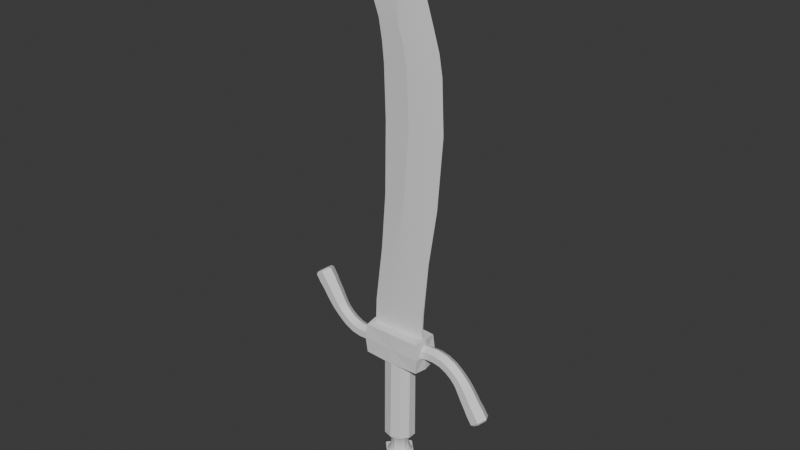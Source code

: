 # Source: falchion.blend  (saved by Blender 4.5.90; exported with 4.5.12 LTS)
import bpy
from mathutils import Matrix  # noqa: F401  (used for matrix-valued properties, if any)

bpy.ops.wm.read_factory_settings(use_empty=True)
scene = bpy.context.scene
scene.name = 'Scene'

# ---- collections
col_collection = bpy.data.collections.new('Collection'); scene.collection.children.link(col_collection)

# ---- materials (node trees are filled in below, after node groups)
mat_pommel = bpy.data.materials.new('pommel')
mat_handle = bpy.data.materials.new('handle')
mat_hilt = bpy.data.materials.new('hilt')
mat_blade = bpy.data.materials.new('blade')

# ---- node groups
ng_smooth_by_angle = bpy.data.node_groups.new('Smooth by Angle', 'GeometryNodeTree')
_s = ng_smooth_by_angle.interface.new_socket(name='Mesh', in_out='OUTPUT', socket_type='NodeSocketGeometry')
_s = ng_smooth_by_angle.interface.new_socket(name='Mesh', in_out='INPUT', socket_type='NodeSocketGeometry')
_s = ng_smooth_by_angle.interface.new_socket(name='Angle', in_out='INPUT', socket_type='NodeSocketFloat')
_s.subtype = 'ANGLE'
_s.default_value = 0.5236
_s.min_value = 0.0
_s.max_value = 3.142
_s.description = 'Maximum face angle for smooth edges'
_s = ng_smooth_by_angle.interface.new_socket(name='Ignore Sharpness', in_out='INPUT', socket_type='NodeSocketBool')
_s.force_non_field = True
ng_smooth_by_angle.description = 'Set the sharpness of mesh edges based on the angle between the neighboring faces'
ng_smooth_by_angle.is_modifier = True
_N = ng_smooth_by_angle.nodes; _L = ng_smooth_by_angle.links
n0 = _N.new('GeometryNodeSetShadeSmooth'); n0.name = 'Set Shade Smooth'; n0.location = (120, -80)
n0.domain = 'EDGE'
n1 = _N.new('GeometryNodeSetShadeSmooth'); n1.name = 'Set Shade Smooth.001'; n1.location = (300, -80)
n2 = _N.new('NodeGroupOutput'); n2.name = 'Group Output'; n2.location = (480, -80)
n3 = _N.new('GeometryNodeInputMeshEdgeAngle'); n3.name = 'Edge Angle'; n3.location = (-440, -240)
n4 = _N.new('NodeGroupInput'); n4.name = 'Group Input'; n4.location = (-80, -80)
n5 = _N.new('GeometryNodeInputEdgeSmooth'); n5.name = 'Is Edge Smooth'; n5.location = (-260, -120)
n6 = _N.new('GeometryNodeInputShadeSmooth'); n6.name = 'Is Shade Smooth'; n6.location = (-440, -397)
n7 = _N.new('FunctionNodeCompare'); n7.name = 'Compare'; n7.location = (-260, -260)
n7.operation = 'LESS_EQUAL'
n7.inputs[6].default_value = (0.0, 0.0, 0.0, 0.0)
n7.inputs[7].default_value = (0.0, 0.0, 0.0, 0.0)
n8 = _N.new('FunctionNodeBooleanMath'); n8.name = 'Boolean Math.001'; n8.location = (-80, -260)
n9 = _N.new('NodeGroupInput'); n9.name = 'Group Input.001'; n9.location = (-440, -329)
n10 = _N.new('NodeGroupInput'); n10.name = 'Group Input.002'; n10.location = (-259, -189)
n11 = _N.new('FunctionNodeBooleanMath'); n11.name = 'Boolean Math'; n11.location = (-80, -149)
n11.operation = 'OR'
n12 = _N.new('FunctionNodeBooleanMath'); n12.name = 'Boolean Math.002'; n12.location = (-260, -380)
n12.operation = 'OR'
n13 = _N.new('NodeGroupInput'); n13.name = 'Group Input.003'; n13.location = (-440, -460)
_L.new(n3.outputs[0], n7.inputs[0])
_L.new(n1.outputs[0], n2.inputs[0])
_L.new(n9.outputs[1], n7.inputs[1])
_L.new(n7.outputs[0], n8.inputs[0])
_L.new(n4.outputs[0], n0.inputs[0])
_L.new(n0.outputs[0], n1.inputs[0])
_L.new(n8.outputs[0], n0.inputs[2])
_L.new(n10.outputs[2], n11.inputs[1])
_L.new(n5.outputs[0], n11.inputs[0])
_L.new(n11.outputs[0], n0.inputs[1])
_L.new(n13.outputs[2], n12.inputs[1])
_L.new(n6.outputs[0], n12.inputs[0])
_L.new(n12.outputs[0], n8.inputs[1])
n2.is_active_output = True

# ---- material node trees
mat_pommel.use_nodes = True; mat_pommel.node_tree.nodes.clear()
_N = mat_pommel.node_tree.nodes; _L = mat_pommel.node_tree.links
n0 = _N.new('ShaderNodeBsdfPrincipled'); n0.name = 'Principled BSDF'; n0.location = (-200, 100)
n1 = _N.new('ShaderNodeOutputMaterial'); n1.name = 'Material Output'; n1.location = (200, 100)
_L.new(n0.outputs[0], n1.inputs[0])
n1.is_active_output = True
mat_handle.use_nodes = True; mat_handle.node_tree.nodes.clear()
_N = mat_handle.node_tree.nodes; _L = mat_handle.node_tree.links
n0 = _N.new('ShaderNodeBsdfPrincipled'); n0.name = 'Principled BSDF'; n0.location = (-200, 100)
n1 = _N.new('ShaderNodeOutputMaterial'); n1.name = 'Material Output'; n1.location = (200, 100)
_L.new(n0.outputs[0], n1.inputs[0])
n1.is_active_output = True
mat_hilt.use_nodes = True; mat_hilt.node_tree.nodes.clear()
_N = mat_hilt.node_tree.nodes; _L = mat_hilt.node_tree.links
n0 = _N.new('ShaderNodeBsdfPrincipled'); n0.name = 'Principled BSDF'; n0.location = (-200, 100)
n1 = _N.new('ShaderNodeOutputMaterial'); n1.name = 'Material Output'; n1.location = (200, 100)
_L.new(n0.outputs[0], n1.inputs[0])
n1.is_active_output = True
mat_blade.use_nodes = True; mat_blade.node_tree.nodes.clear()
_N = mat_blade.node_tree.nodes; _L = mat_blade.node_tree.links
n0 = _N.new('ShaderNodeBsdfPrincipled'); n0.name = 'Principled BSDF'; n0.location = (-200, 100)
n1 = _N.new('ShaderNodeOutputMaterial'); n1.name = 'Material Output'; n1.location = (200, 100)
_L.new(n0.outputs[0], n1.inputs[0])
n1.is_active_output = True

# ---- world
world_world = bpy.data.worlds.new('World'); scene.world = world_world
world_world.use_nodes = True; world_world.node_tree.nodes.clear()
_N = world_world.node_tree.nodes; _L = world_world.node_tree.links
n0 = _N.new('ShaderNodeOutputWorld'); n0.name = 'World Output'; n0.location = (200, 100)
n1 = _N.new('ShaderNodeBackground'); n1.name = 'Background'; n1.location = (-200, 100)
n1.inputs[0].default_value = (0.05088, 0.05088, 0.05088, 1.0)
_L.new(n1.outputs[0], n0.inputs[0])
n0.is_active_output = True
world_world.color = (0.05088, 0.05088, 0.05088)
world_world.sun_shadow_jitter_overblur = 0.0

# ---- meshes
me_cube_001 = bpy.data.meshes.new('Cube.001')
me_cube_001.from_pydata([(-0.0333, -0.03641, -0.04802), (-0.03641, -0.0333, -0.04802), (-0.03641, 0.0333, -0.04802), (-0.0333, 0.03641, -0.04802), (0.03641, -0.0333, -0.04802), (0.0333, -0.03641, -0.04802), (0.0333, 0.03641, -0.04802), (0.03641, 0.0333, -0.04802), (-0.02537, -0.02363, 0.04802), (-0.02799, -0.02488, 0.04496), (-0.02363, -0.02537, 0.04802), (-0.02488, -0.02799, 0.04496), (-0.02363, 0.02537, 0.04802), (-0.02488, 0.02799, 0.04496), (-0.02537, 0.02363, 0.04802), (-0.02799, 0.02488, 0.04496), (0.02363, -0.02537, 0.04802), (0.02488, -0.02799, 0.04496), (0.02537, -0.02363, 0.04802), (0.02799, -0.02488, 0.04496), (0.02537, 0.02363, 0.04802), (0.02799, 0.02488, 0.04496), (0.02363, 0.02537, 0.04802), (0.02488, 0.02799, 0.04496), (-0.03641, -0.0333, -0.05411), (-0.0333, -0.03641, -0.05411), (-0.0333, 0.03641, -0.05411), (-0.03641, 0.0333, -0.05411), (0.03641, 0.0333, -0.05411), (0.0333, 0.03641, -0.05411), (0.0333, -0.03641, -0.05411), (0.03641, -0.0333, -0.05411)], [], [(1, 2, 27, 24), (10, 8, 9, 11), (14, 12, 13, 15), (22, 20, 21, 23), (18, 16, 17, 19), (8, 14, 15, 9), (16, 10, 11, 17), (19, 21, 20, 18), (23, 13, 12, 22), (20, 22, 12, 14, 8, 10, 16, 18), (0, 11, 9, 1), (1, 9, 15, 2), (5, 17, 11, 0), (13, 3, 2, 15), (3, 13, 23, 6), (17, 5, 4, 19), (7, 21, 19, 4), (21, 7, 6, 23), (27, 26, 29, 28, 31, 30, 25, 24), (6, 7, 28, 29), (0, 1, 24, 25), (5, 0, 25, 30), (3, 6, 29, 26), (4, 5, 30, 31), (2, 3, 26, 27), (7, 4, 31, 28)])
me_cube_001.polygons.foreach_set('use_smooth', [True] * 26)
_uv = me_cube_001.uv_layers.new(name='UVMap')
_uv.uv.foreach_set('vector', [0.2662, 0.5597, 0.4075, 0.5318, 0.4082, 0.5456, 0.2706, 0.5717, 0.2495, 0.3477, 0.2538, 0.3502, 0.2528, 0.3583, 0.2425, 0.3553, 0.3401, 0.3292, 0.3434, 0.3255, 0.3531, 0.3294, 0.3449, 0.3362, 0.3251, 0.2317, 0.3209, 0.2292, 0.3219, 0.2211, 0.3322, 0.2243, 0.2342, 0.2501, 0.2309, 0.2539, 0.2212, 0.2501, 0.2294, 0.2432, 0.2538, 0.3502, 0.3401, 0.3292, 0.3449, 0.3362, 0.2528, 0.3583, 0.2309, 0.2539, 0.2495, 0.3477, 0.2425, 0.3553, 0.2212, 0.2501, 0.2294, 0.2432, 0.3219, 0.2211, 0.3209, 0.2292, 0.2342, 0.2501, 0.3322, 0.2243, 0.3531, 0.3294, 0.3434, 0.3255, 0.3251, 0.2317, 0.3209, 0.2292, 0.3251, 0.2317, 0.3434, 0.3255, 0.3401, 0.3292, 0.2538, 0.3502, 0.2495, 0.3477, 0.2309, 0.2539, 0.2342, 0.2501, 0.2566, 0.5623, 0.2425, 0.3553, 0.2528, 0.3583, 0.2662, 0.5597, 0.2662, 0.5597, 0.2528, 0.3583, 0.3449, 0.3362, 0.4075, 0.5318, 0.1489, 0.05086, 0.2212, 0.2501, 0.1159, 0.2993, 0.005627, 0.1101, 0.3531, 0.3294, 0.4192, 0.5311, 0.4075, 0.5318, 0.3449, 0.3362, 0.4781, 0.01442, 0.4482, 0.2307, 0.3322, 0.2243, 0.3249, 0.01453, 0.2212, 0.2501, 0.1489, 0.05086, 0.1588, 0.04762, 0.2294, 0.2432, 0.315, 0.01524, 0.3219, 0.2211, 0.2294, 0.2432, 0.1588, 0.04762, 0.3219, 0.2211, 0.315, 0.01524, 0.3249, 0.01453, 0.3322, 0.2243, 0.4082, 0.5456, 0.4183, 0.5484, 0.4723, 0.7295, 0.4664, 0.7405, 0.2588, 0.7605, 0.2502, 0.7507, 0.262, 0.5767, 0.2706, 0.5717, 0.3249, 0.01453, 0.315, 0.01524, 0.3133, 0.0009813, 0.3239, 0.0001596, 0.2566, 0.5623, 0.2662, 0.5597, 0.2706, 0.5717, 0.262, 0.5767, 0.1489, 0.05086, 0.005627, 0.1101, 0.0001596, 0.09695, 0.1442, 0.0371, 0.4781, 0.01442, 0.3249, 0.01453, 0.3239, 0.0001596, 0.4781, 0.0001596, 0.1588, 0.04762, 0.1489, 0.05086, 0.1442, 0.0371, 0.1546, 0.0336, 0.4075, 0.5318, 0.4192, 0.5311, 0.4183, 0.5484, 0.4082, 0.5456, 0.315, 0.01524, 0.1588, 0.04762, 0.1546, 0.0336, 0.3133, 0.0009813])
me_cube_001.materials.append(mat_pommel)
me_cube_001.update()
me_cylinder = bpy.data.meshes.new('Cylinder')
me_cylinder.from_pydata([(0.0, 0.02441, 0.008007), (0.01435, 0.01975, 0.008007), (0.02321, 0.007543, 0.008007), (0.02321, -0.007543, 0.008007), (0.01435, -0.01975, 0.008007), (0.0, -0.02441, 0.008007), (-0.01435, -0.01975, 0.008007), (-0.02321, -0.007543, 0.008007), (-0.02321, 0.007543, 0.008007), (-0.01435, 0.01975, 0.008007), (1.944e-10, 0.0357, -0.03438), (0.02098, 0.02888, -0.03438), (0.03395, 0.01103, -0.03438), (0.03395, -0.01103, -0.03438), (0.02098, -0.02888, -0.03438), (1.944e-10, -0.0357, -0.03438), (-0.02098, -0.02888, -0.03438), (-0.03395, -0.01103, -0.03438), (-0.03395, 0.01103, -0.03438), (-0.02098, 0.02888, -0.03438), (8.08e-11, 0.0291, -0.02522), (0.0, 0.02441, -0.01135), (0.01435, 0.01975, -0.01135), (0.01711, 0.02354, -0.02522), (0.02321, 0.007543, -0.01135), (0.02768, 0.008993, -0.02522), (0.02321, -0.007543, -0.01135), (0.02768, -0.008993, -0.02522), (0.01435, -0.01975, -0.01135), (0.01711, -0.02354, -0.02522), (0.0, -0.02441, -0.01135), (8.08e-11, -0.0291, -0.02522), (-0.01435, -0.01975, -0.01135), (-0.01711, -0.02354, -0.02522), (-0.02321, -0.007543, -0.01135), (-0.02768, -0.008993, -0.02522), (-0.02321, 0.007543, -0.01135), (-0.02768, 0.008993, -0.02522), (-0.01435, 0.01975, -0.01135), (-0.01711, 0.02354, -0.02522), (1.376e-10, 0.0357, -0.05375), (0.02098, 0.02888, -0.05375), (0.03395, 0.01103, -0.05375), (0.03395, -0.01103, -0.05375), (0.02098, -0.02888, -0.05375), (1.376e-10, -0.0357, -0.05375), (-0.02098, -0.02888, -0.05375), (-0.03395, -0.01103, -0.05375), (-0.03395, 0.01103, -0.05375), (-0.02098, 0.02888, -0.05375), (0.0164, 0.02258, 0.01493), (-3.021e-11, 0.02791, 0.01493), (0.02654, 0.008624, 0.01493), (0.02654, -0.008624, 0.01493), (0.0164, -0.02258, 0.01493), (-3.021e-11, -0.02791, 0.01493), (-0.0164, -0.02258, 0.01493), (-0.02654, -0.008624, 0.01493), (-0.02654, 0.008624, 0.01493), (-0.0164, 0.02258, 0.01493), (0.01846, 0.0254, 0.02366), (-1.161e-10, 0.0314, 0.02366), (0.02986, 0.009703, 0.02366), (0.02986, -0.009703, 0.02366), (0.01846, -0.0254, 0.02366), (-1.161e-10, -0.0314, 0.02366), (-0.01846, -0.0254, 0.02366), (-0.02986, -0.009703, 0.02366), (-0.02986, 0.009703, 0.02366), (-0.01846, 0.0254, 0.02366), (0.01846, 0.0254, 0.03217), (4.372e-11, 0.0314, 0.03217), (0.02986, 0.009703, 0.03217), (0.02986, -0.009703, 0.03217), (0.01846, -0.0254, 0.03217), (4.372e-11, -0.0314, 0.03217), (-0.01846, -0.0254, 0.03217), (-0.02986, -0.009703, 0.03217), (-0.02986, 0.009703, 0.03217), (-0.01846, 0.0254, 0.03217)], [], [(3, 2, 52, 53), (14, 15, 45, 44), (21, 22, 23, 20), (22, 24, 25, 23), (24, 26, 27, 25), (26, 28, 29, 27), (28, 30, 31, 29), (30, 32, 33, 31), (32, 34, 35, 33), (34, 36, 37, 35), (36, 38, 39, 37), (38, 21, 20, 39), (20, 23, 11, 10), (21, 0, 1, 22), (38, 9, 0, 21), (39, 20, 10, 19), (22, 1, 2, 24), (23, 25, 12, 11), (24, 2, 3, 26), (25, 27, 13, 12), (26, 3, 4, 28), (27, 29, 14, 13), (28, 4, 5, 30), (29, 31, 15, 14), (30, 5, 6, 32), (31, 33, 16, 15), (32, 6, 7, 34), (33, 35, 17, 16), (34, 7, 8, 36), (35, 37, 18, 17), (36, 8, 9, 38), (37, 39, 19, 18), (40, 41, 42, 43, 44, 45, 46, 47, 48, 49), (11, 12, 42, 41), (18, 19, 49, 48), (15, 16, 46, 45), (12, 13, 43, 42), (19, 10, 40, 49), (16, 17, 47, 46), (13, 14, 44, 43), (10, 11, 41, 40), (17, 18, 48, 47), (55, 54, 64, 65), (0, 9, 59, 51), (7, 6, 56, 57), (4, 3, 53, 54), (1, 0, 51, 50), (8, 7, 57, 58), (5, 4, 54, 55), (2, 1, 50, 52), (9, 8, 58, 59), (6, 5, 55, 56), (67, 66, 76, 77), (52, 50, 60, 62), (59, 58, 68, 69), (56, 55, 65, 66), (53, 52, 62, 63), (51, 59, 69, 61), (57, 56, 66, 67), (54, 53, 63, 64), (50, 51, 61, 60), (58, 57, 67, 68), (70, 71, 79, 78, 77, 76, 75, 74, 73, 72), (64, 63, 73, 74), (60, 61, 71, 70), (68, 67, 77, 78), (65, 64, 74, 75), (62, 60, 70, 72), (69, 68, 78, 79), (66, 65, 75, 76), (63, 62, 72, 73), (61, 69, 79, 71)])
me_cylinder.polygons.foreach_set('use_smooth', [True] * 72)
_k = set([(10, 11), (10, 19), (11, 12), (12, 13), (13, 14), (14, 15), (15, 16), (16, 17), (17, 18), (18, 19)])
me_cylinder.attributes.new('sharp_edge', 'BOOLEAN', 'EDGE').data.foreach_set('value', [ (min(e.vertices), max(e.vertices)) in _k for e in me_cylinder.edges])
_uv = me_cylinder.uv_layers.new(name='UVMap')
_uv.uv.foreach_set('vector', [0.575, 0.3727, 0.5751, 0.4393, 0.5424, 0.4387, 0.5428, 0.3719, 0.7661, 0.3042, 0.7636, 0.2319, 0.8289, 0.2269, 0.8311, 0.3025, 0.6535, 0.5714, 0.6579, 0.5068, 0.7176, 0.513, 0.7106, 0.5797, 0.6579, 0.5068, 0.6612, 0.44, 0.7224, 0.4444, 0.7176, 0.513, 0.6612, 0.44, 0.6628, 0.3718, 0.7249, 0.3745, 0.7224, 0.4444, 0.6628, 0.3718, 0.6628, 0.3032, 0.7251, 0.304, 0.7249, 0.3745, 0.6628, 0.3032, 0.661, 0.235, 0.7228, 0.2336, 0.7251, 0.304, 0.661, 0.235, 0.6571, 0.1685, 0.7172, 0.1642, 0.7228, 0.2336, 0.6571, 0.1685, 0.6511, 0.106, 0.7072, 0.09707, 0.7172, 0.1642, 0.6511, 0.106, 0.6423, 0.05159, 0.6892, 0.03416, 0.7072, 0.09707, 0.6395, 0.687, 0.6475, 0.6322, 0.7003, 0.6432, 0.6839, 0.701, 0.6475, 0.6322, 0.6535, 0.5714, 0.7106, 0.5797, 0.7003, 0.6432, 0.7106, 0.5797, 0.7176, 0.513, 0.7568, 0.5176, 0.7482, 0.5859, 0.6535, 0.5714, 0.5714, 0.5694, 0.5719, 0.5053, 0.6579, 0.5068, 0.6475, 0.6322, 0.5717, 0.6304, 0.5714, 0.5694, 0.6535, 0.5714, 0.7003, 0.6432, 0.7106, 0.5797, 0.7482, 0.5859, 0.7353, 0.652, 0.6579, 0.5068, 0.5719, 0.5053, 0.5751, 0.4393, 0.6612, 0.44, 0.7176, 0.513, 0.7224, 0.4444, 0.7625, 0.4475, 0.7568, 0.5176, 0.6612, 0.44, 0.5751, 0.4393, 0.575, 0.3727, 0.6628, 0.3718, 0.7224, 0.4444, 0.7249, 0.3745, 0.7656, 0.3762, 0.7625, 0.4475, 0.6628, 0.3718, 0.575, 0.3727, 0.5752, 0.3057, 0.6628, 0.3032, 0.7249, 0.3745, 0.7251, 0.304, 0.7661, 0.3042, 0.7656, 0.3762, 0.6628, 0.3032, 0.5752, 0.3057, 0.5743, 0.2389, 0.661, 0.235, 0.7251, 0.304, 0.7228, 0.2336, 0.7636, 0.2319, 0.7661, 0.3042, 0.661, 0.235, 0.5743, 0.2389, 0.5726, 0.1737, 0.6571, 0.1685, 0.7228, 0.2336, 0.7172, 0.1642, 0.7575, 0.16, 0.7636, 0.2319, 0.6571, 0.1685, 0.5726, 0.1737, 0.5741, 0.1113, 0.6511, 0.106, 0.7172, 0.1642, 0.7072, 0.09707, 0.7465, 0.0887, 0.7575, 0.16, 0.6511, 0.106, 0.5741, 0.1113, 0.5771, 0.05437, 0.6423, 0.05159, 0.7072, 0.09707, 0.6892, 0.03416, 0.7264, 0.01586, 0.7465, 0.0887, 0.6395, 0.687, 0.5756, 0.6848, 0.5717, 0.6304, 0.6475, 0.6322, 0.6839, 0.701, 0.7003, 0.6432, 0.7353, 0.652, 0.7152, 0.7174, 0.6818, 0.7607, 0.7298, 0.8268, 0.7298, 0.9085, 0.6818, 0.9746, 0.6041, 0.9998, 0.5264, 0.9746, 0.4784, 0.9085, 0.4784, 0.8268, 0.5264, 0.7607, 0.6041, 0.7355, 0.7568, 0.5176, 0.7625, 0.4475, 0.826, 0.4508, 0.8192, 0.5234, 0.7152, 0.7174, 0.7353, 0.652, 0.7956, 0.6652, 0.7769, 0.7352, 0.7636, 0.2319, 0.7575, 0.16, 0.8223, 0.1507, 0.8289, 0.2269, 0.7625, 0.4475, 0.7656, 0.3762, 0.83, 0.3772, 0.826, 0.4508, 0.7353, 0.652, 0.7482, 0.5859, 0.8094, 0.5949, 0.7956, 0.6652, 0.7575, 0.16, 0.7465, 0.0887, 0.8097, 0.07468, 0.8223, 0.1507, 0.7656, 0.3762, 0.7661, 0.3042, 0.8311, 0.3025, 0.83, 0.3772, 0.7482, 0.5859, 0.7568, 0.5176, 0.8192, 0.5234, 0.8094, 0.5949, 0.7465, 0.0887, 0.7264, 0.01586, 0.7918, 0.0001597, 0.8097, 0.07468, 0.5428, 0.2385, 0.5434, 0.305, 0.5079, 0.3051, 0.5082, 0.2384, 0.5714, 0.5694, 0.5717, 0.6304, 0.5428, 0.6314, 0.5412, 0.5688, 0.5741, 0.1113, 0.5726, 0.1737, 0.543, 0.1734, 0.5443, 0.1095, 0.5752, 0.3057, 0.575, 0.3727, 0.5428, 0.3719, 0.5434, 0.305, 0.5719, 0.5053, 0.5714, 0.5694, 0.5412, 0.5688, 0.5419, 0.5046, 0.5771, 0.05437, 0.5741, 0.1113, 0.5443, 0.1095, 0.5512, 0.04856, 0.5743, 0.2389, 0.5752, 0.3057, 0.5434, 0.305, 0.5428, 0.2385, 0.5751, 0.4393, 0.5719, 0.5053, 0.5419, 0.5046, 0.5424, 0.4387, 0.5717, 0.6304, 0.5756, 0.6848, 0.5496, 0.6914, 0.5428, 0.6314, 0.5726, 0.1737, 0.5743, 0.2389, 0.5428, 0.2385, 0.543, 0.1734, 0.5117, 0.1072, 0.509, 0.1726, 0.4796, 0.172, 0.4823, 0.1053, 0.5424, 0.4387, 0.5419, 0.5046, 0.5076, 0.5042, 0.5081, 0.4383, 0.5428, 0.6314, 0.5496, 0.6914, 0.5179, 0.699, 0.51, 0.634, 0.543, 0.1734, 0.5428, 0.2385, 0.5082, 0.2384, 0.509, 0.1726, 0.5428, 0.3719, 0.5424, 0.4387, 0.5081, 0.4383, 0.5088, 0.3718, 0.5412, 0.5688, 0.5428, 0.6314, 0.51, 0.634, 0.5077, 0.5694, 0.5443, 0.1095, 0.543, 0.1734, 0.509, 0.1726, 0.5117, 0.1072, 0.5434, 0.305, 0.5428, 0.3719, 0.5088, 0.3718, 0.5079, 0.3051, 0.5419, 0.5046, 0.5412, 0.5688, 0.5077, 0.5694, 0.5076, 0.5042, 0.5512, 0.04856, 0.5443, 0.1095, 0.5117, 0.1072, 0.5192, 0.04106, 0.9513, 0.8158, 0.9513, 0.8877, 0.9091, 0.9458, 0.8407, 0.968, 0.7724, 0.9458, 0.7302, 0.8877, 0.7302, 0.8158, 0.7724, 0.7577, 0.8407, 0.7355, 0.9091, 0.7577, 0.5079, 0.3051, 0.5088, 0.3718, 0.4792, 0.372, 0.4784, 0.3055, 0.5076, 0.5042, 0.5077, 0.5694, 0.4787, 0.5703, 0.4784, 0.5044, 0.5192, 0.04106, 0.5117, 0.1072, 0.4823, 0.1053, 0.489, 0.0378, 0.5082, 0.2384, 0.5079, 0.3051, 0.4784, 0.3055, 0.4787, 0.2384, 0.5081, 0.4383, 0.5076, 0.5042, 0.4784, 0.5044, 0.4787, 0.4383, 0.51, 0.634, 0.5179, 0.699, 0.4891, 0.7023, 0.4815, 0.6365, 0.509, 0.1726, 0.5082, 0.2384, 0.4787, 0.2384, 0.4796, 0.172, 0.5088, 0.3718, 0.5081, 0.4383, 0.4787, 0.4383, 0.4792, 0.372, 0.5077, 0.5694, 0.51, 0.634, 0.4815, 0.6365, 0.4787, 0.5703])
me_cylinder.materials.append(mat_pommel)
me_cylinder.update()
me_cylinder_001 = bpy.data.meshes.new('Cylinder.001')
me_cylinder_001.from_pydata([(0.0, 0.03502, 0.2605), (0.02699, 0.02833, 0.2605), (0.04367, 0.01082, 0.2605), (0.04367, -0.01082, 0.2605), (0.02699, -0.02833, 0.2605), (0.0, -0.03502, 0.2605), (-0.02699, -0.02833, 0.2605), (-0.04367, -0.01082, 0.2605), (-0.04367, 0.01082, 0.2605), (-0.02699, 0.02833, 0.2605), (0.0, 0.03675, -0.04058), (0.0, 0.04058, -0.03694), (0.02367, 0.02973, -0.04058), (0.02613, 0.03283, -0.03694), (0.03829, 0.01136, -0.04058), (0.04228, 0.01254, -0.03694), (0.03829, -0.01136, -0.04058), (0.04228, -0.01254, -0.03694), (0.02367, -0.02973, -0.04058), (0.02613, -0.03283, -0.03694), (0.0, -0.03675, -0.04058), (0.0, -0.04058, -0.03694), (-0.02367, -0.02973, -0.04058), (-0.02613, -0.03283, -0.03694), (-0.03829, -0.01136, -0.04058), (-0.04228, -0.01254, -0.03694), (-0.03829, 0.01136, -0.04058), (-0.04228, 0.01254, -0.03694), (-0.02367, 0.02973, -0.04058), (-0.02613, 0.03283, -0.03694)], [], [(1, 0, 9, 8, 7, 6, 5, 4, 3, 2), (11, 13, 12, 10), (13, 15, 14, 12), (15, 17, 16, 14), (17, 19, 18, 16), (19, 21, 20, 18), (21, 23, 22, 20), (23, 25, 24, 22), (25, 27, 26, 24), (27, 29, 28, 26), (29, 11, 10, 28), (10, 12, 14, 16, 18, 20, 22, 24, 26, 28), (11, 0, 1, 13), (29, 9, 0, 11), (13, 1, 2, 15), (15, 2, 3, 17), (17, 3, 4, 19), (19, 4, 5, 21), (21, 5, 6, 23), (23, 6, 7, 25), (25, 7, 8, 27), (27, 8, 9, 29)])
me_cylinder_001.polygons.foreach_set('use_smooth', [True] * 22)
_uv = me_cylinder_001.uv_layers.new(name='UVMap')
_uv.uv.foreach_set('vector', [0.9999, 0.1181, 0.9569, 0.1856, 0.8875, 0.2252, 0.818, 0.2219, 0.775, 0.1768, 0.775, 0.1072, 0.818, 0.03975, 0.8875, 0.0001264, 0.9569, 0.003492, 0.9999, 0.04856, 0.7556, 0.01458, 0.6785, 0.03037, 0.6772, 0.01497, 0.7493, 0.0001265, 0.6785, 0.03037, 0.6057, 0.03757, 0.6052, 0.02029, 0.6772, 0.01497, 0.6057, 0.03757, 0.5353, 0.03978, 0.5346, 0.02355, 0.6052, 0.02029, 0.5353, 0.03978, 0.4642, 0.03893, 0.4634, 0.02345, 0.5346, 0.02355, 0.4642, 0.03893, 0.3907, 0.03777, 0.3908, 0.02332, 0.4634, 0.02345, 0.3907, 0.03777, 0.3167, 0.03835, 0.3176, 0.02259, 0.3908, 0.02332, 0.3167, 0.03835, 0.2435, 0.0392, 0.2442, 0.02184, 0.3176, 0.02259, 0.2435, 0.0392, 0.1733, 0.03721, 0.1737, 0.02112, 0.2442, 0.02184, 0.1733, 0.03721, 0.103, 0.03038, 0.1044, 0.01538, 0.1737, 0.02112, 0.103, 0.03038, 0.02715, 0.0143, 0.03347, 0.0001265, 0.1044, 0.01538, 0.9474, 0.2521, 0.9881, 0.3103, 0.9881, 0.3778, 0.9474, 0.4289, 0.8815, 0.4441, 0.8157, 0.4175, 0.775, 0.3593, 0.775, 0.2917, 0.8157, 0.2406, 0.8815, 0.2255, 0.7556, 0.01458, 0.7748, 0.8726, 0.6891, 0.8746, 0.6785, 0.03037, 0.103, 0.03038, 0.08551, 0.8716, 0.0001264, 0.8688, 0.02715, 0.0143, 0.6785, 0.03037, 0.6891, 0.8746, 0.6142, 0.876, 0.6057, 0.03757, 0.6057, 0.03757, 0.6142, 0.876, 0.5473, 0.8767, 0.5353, 0.03978, 0.5353, 0.03978, 0.5473, 0.8767, 0.4726, 0.8766, 0.4642, 0.03893, 0.4642, 0.03893, 0.4726, 0.8766, 0.3871, 0.8762, 0.3907, 0.03777, 0.3907, 0.03777, 0.3871, 0.8762, 0.3016, 0.8758, 0.3167, 0.03835, 0.3167, 0.03835, 0.3016, 0.8758, 0.2269, 0.8751, 0.2435, 0.0392, 0.2435, 0.0392, 0.2269, 0.8751, 0.1602, 0.8738, 0.1733, 0.03721, 0.1733, 0.03721, 0.1602, 0.8738, 0.08551, 0.8716, 0.103, 0.03038])
me_cylinder_001.materials.append(mat_handle)
me_cylinder_001.update()
me_cube_002 = bpy.data.meshes.new('Cube.002')
me_cube_002.from_pydata([(-0.0816, -0.03602, -0.04241), (-0.0816, -0.03602, 0.04241), (-0.0816, 0.03602, -0.04241), (-0.0816, 0.03602, 0.04241), (0.0816, -0.03602, -0.04241), (0.0816, -0.03602, 0.04241), (0.0816, 0.03602, -0.04241), (0.0816, 0.03602, 0.04241), (-0.08626, 0.0, -0.04483), (-0.08626, -0.03807, 2.31e-09), (-0.08626, 0.0, 0.04483), (-0.08626, 0.03807, 2.31e-09), (5.554e-11, 0.03807, -0.04483), (5.554e-11, 0.03807, 0.04483), (0.08626, 0.03807, 2.31e-09), (0.08626, 0.0, -0.04483), (0.08626, 0.0, 0.04483), (0.08626, -0.03807, 2.31e-09), (5.554e-11, -0.03807, -0.04483), (5.554e-11, -0.03807, 0.04483), (5.554e-11, 0.0, 0.04483), (5.554e-11, 0.0, -0.04483), (5.554e-11, -0.03807, 2.31e-09), (0.08626, 0.0, 2.31e-09), (5.554e-11, 0.03807, 2.31e-09), (-0.08626, 0.0, 2.31e-09)], [], [(25, 3, 11), (24, 7, 14), (23, 5, 17), (22, 1, 9), (21, 4, 18), (20, 1, 19), (20, 5, 16), (7, 20, 16), (3, 20, 13), (21, 0, 8), (2, 21, 8), (6, 21, 12), (22, 0, 18), (4, 22, 18), (5, 22, 17), (23, 4, 15), (6, 23, 15), (7, 23, 14), (24, 6, 12), (2, 24, 12), (3, 24, 11), (25, 2, 8), (0, 25, 8), (1, 25, 9), (25, 10, 3), (24, 13, 7), (23, 16, 5), (22, 19, 1), (21, 15, 4), (20, 10, 1), (20, 19, 5), (7, 13, 20), (3, 10, 20), (21, 18, 0), (2, 12, 21), (6, 15, 21), (22, 9, 0), (4, 17, 22), (5, 19, 22), (23, 17, 4), (6, 14, 23), (7, 16, 23), (24, 14, 6), (2, 11, 24), (3, 13, 24), (25, 11, 2), (0, 9, 25), (1, 10, 25)])
_uv = me_cube_002.uv_layers.new(name='UVMap')
_uv.uv.foreach_set('vector', [0.5277, 0.05539, 0.4652, 0.003655, 0.5277, 0.0001806, 0.5277, 0.5686, 0.4678, 0.4527, 0.5277, 0.4516, 0.5277, 0.3995, 0.4677, 0.3464, 0.5277, 0.3473, 0.5277, 0.2281, 0.4676, 0.1099, 0.5277, 0.1085, 0.6433, 0.5678, 0.6919, 0.4494, 0.6978, 0.5675, 0.412, 0.5678, 0.3619, 0.6856, 0.3576, 0.5675, 0.412, 0.5678, 0.3635, 0.4494, 0.4158, 0.4442, 0.4678, 0.4527, 0.412, 0.5678, 0.4158, 0.4442, 0.4662, 0.6838, 0.412, 0.5678, 0.4656, 0.5682, 0.6433, 0.5678, 0.6935, 0.6856, 0.6412, 0.6915, 0.5891, 0.6838, 0.6433, 0.5678, 0.6412, 0.6915, 0.5876, 0.4527, 0.6433, 0.5678, 0.5897, 0.5682, 0.5277, 0.2281, 0.5877, 0.1099, 0.5922, 0.2281, 0.5876, 0.3464, 0.5277, 0.2281, 0.5922, 0.2281, 0.4677, 0.3464, 0.5277, 0.2281, 0.5277, 0.3473, 0.5277, 0.3995, 0.5876, 0.3464, 0.5918, 0.3995, 0.5876, 0.4527, 0.5277, 0.3995, 0.5918, 0.3995, 0.4678, 0.4527, 0.5277, 0.3995, 0.5277, 0.4516, 0.5277, 0.5686, 0.5876, 0.4527, 0.5897, 0.5682, 0.5891, 0.6838, 0.5277, 0.5686, 0.5897, 0.5682, 0.4662, 0.6838, 0.5277, 0.5686, 0.5277, 0.6909, 0.5277, 0.05539, 0.5901, 0.003655, 0.5927, 0.05685, 0.5877, 0.1099, 0.5277, 0.05539, 0.5927, 0.05685, 0.4676, 0.1099, 0.5277, 0.05539, 0.5277, 0.1085, 0.5277, 0.05539, 0.4627, 0.05685, 0.4652, 0.003655, 0.5277, 0.5686, 0.4656, 0.5682, 0.4678, 0.4527, 0.5277, 0.3995, 0.4636, 0.3995, 0.4677, 0.3464, 0.5277, 0.2281, 0.4631, 0.2281, 0.4676, 0.1099, 0.6433, 0.5678, 0.6395, 0.4442, 0.6919, 0.4494, 0.412, 0.5678, 0.4142, 0.6915, 0.3619, 0.6856, 0.412, 0.5678, 0.3576, 0.5675, 0.3635, 0.4494, 0.4678, 0.4527, 0.4656, 0.5682, 0.412, 0.5678, 0.4662, 0.6838, 0.4142, 0.6915, 0.412, 0.5678, 0.6433, 0.5678, 0.6978, 0.5675, 0.6935, 0.6856, 0.5891, 0.6838, 0.5897, 0.5682, 0.6433, 0.5678, 0.5876, 0.4527, 0.6395, 0.4442, 0.6433, 0.5678, 0.5277, 0.2281, 0.5277, 0.1085, 0.5877, 0.1099, 0.5876, 0.3464, 0.5277, 0.3473, 0.5277, 0.2281, 0.4677, 0.3464, 0.4631, 0.2281, 0.5277, 0.2281, 0.5277, 0.3995, 0.5277, 0.3473, 0.5876, 0.3464, 0.5876, 0.4527, 0.5277, 0.4516, 0.5277, 0.3995, 0.4678, 0.4527, 0.4636, 0.3995, 0.5277, 0.3995, 0.5277, 0.5686, 0.5277, 0.4516, 0.5876, 0.4527, 0.5891, 0.6838, 0.5277, 0.6909, 0.5277, 0.5686, 0.4662, 0.6838, 0.4656, 0.5682, 0.5277, 0.5686, 0.5277, 0.05539, 0.5277, 0.0001806, 0.5901, 0.003655, 0.5877, 0.1099, 0.5277, 0.1085, 0.5277, 0.05539, 0.4676, 0.1099, 0.4627, 0.05685, 0.5277, 0.05539])
me_cube_002.update()
me_b_ziercurve_001 = bpy.data.meshes.new('BézierCurve.001')
me_b_ziercurve_001.from_pydata([(0.08626, -0.07827, 0.02107), (0.06595, -0.09166, 0.02107), (0.06595, -0.09166, -0.02107), (0.08626, -0.07827, -0.02107), (-0.1232, 0.0004472, 0.01749), (-0.1018, -0.02098, 5.73e-09), (-0.1232, 0.0004472, -0.01749), (-0.1089, -0.01384, 0.01749), (-0.1089, -0.01384, -0.01749), (-0.1303, 0.007588, -4.963e-09), (-0.1068, 0.0126, 0.01749), (-0.09689, -0.004992, 0.01749), (-0.09193, -0.01379, 4.188e-09), (-0.09689, -0.004992, -0.01749), (-0.1068, 0.0126, -0.01749), (-0.1118, 0.0214, -4.524e-09), (-0.0864, 0.0213, 0.01749), (-0.08036, 0.00203, 0.01749), (-0.07734, -0.007606, 3.342e-09), (-0.08036, 0.00203, -0.01749), (-0.0864, 0.0213, -0.01749), (-0.08943, 0.03094, -5.766e-09), (-0.06324, 0.0262, 0.01749), (-0.06093, 0.006133, 0.01749), (-0.05977, -0.0039, 2.327e-09), (-0.06093, 0.006133, -0.01749), (-0.06324, 0.0262, -0.01749), (-0.0644, 0.03623, -6.386e-09), (-0.03857, 0.02664, 0.01749), (-0.04025, 0.006511, 0.01749), (-0.04108, -0.003553, 1.067e-09), (-0.04025, 0.006511, -0.01749), (-0.03857, 0.02664, -0.01749), (-0.03773, 0.0367, -6.853e-09), (-0.0137, 0.02178, 0.01749), (-0.01988, 0.002554, 0.01749), (-0.02297, -0.007061, 1.47e-09), (-0.01988, 0.002554, -0.01749), (-0.0137, 0.02178, -0.01749), (-0.01061, 0.0314, -8.034e-09), (0.009662, 0.01079, 0.01749), (-0.001027, -0.006349, 0.01749), (-0.006371, -0.01492, 2.274e-09), (-0.001027, -0.006349, -0.01749), (0.009662, 0.01079, -0.01749), (0.01501, 0.01936, -8.023e-09), (0.02774, -0.002617, 0.01749), (0.01463, -0.01797, 0.0175), (0.008007, -0.02561, 2.969e-09), (0.01463, -0.01797, -0.0175), (0.02774, -0.002617, -0.01749), (0.03429, 0.005074, -8.537e-09), (0.04136, -0.01524, 0.0178), (0.02581, -0.02868, 0.0179), (0.01798, -0.03546, 4.711e-10), (0.02581, -0.02868, -0.0179), (0.04136, -0.01524, -0.0178), (0.04908, -0.008608, -9.319e-09), (0.05205, -0.02729, 0.01865), (0.0345, -0.0398, 0.0187), (0.0257, -0.04609, -1.949e-09), (0.0345, -0.0398, -0.0187), (0.05205, -0.02729, -0.01865), (0.0608, -0.02109, -1.127e-08), (0.06208, -0.0411, 0.01969), (0.0429, -0.05329, 0.01967), (0.03334, -0.05939, -3.886e-09), (0.0429, -0.05329, -0.01967), (0.06208, -0.0411, -0.01969), (0.07168, -0.03501, -1.412e-08), (0.07308, -0.05797, 0.02059), (0.05288, -0.07049, 0.02057), (0.0428, -0.07673, -5.444e-09), (0.05288, -0.07049, -0.02057), (0.07308, -0.05797, -0.02059), (0.0832, -0.0517, -1.616e-08), (0.05579, -0.09835, -7.877e-09), (0.09642, -0.07158, -1.408e-08), (0.07339, -0.1041, -0.02219), (0.09478, -0.09003, -0.02219), (0.09478, -0.09003, 0.02219), (0.07339, -0.1041, 0.02219), (0.1055, -0.08298, -1.359e-08), (0.06269, -0.1112, -7.061e-09), (0.0946, -0.127, -0.01924), (0.08763, -0.1257, -0.02219), (0.1084, -0.1179, -0.01916), (0.109, -0.1116, -0.02219), (0.1075, -0.1186, 0.01924), (0.109, -0.1116, 0.02219), (0.08763, -0.1257, 0.02219), (0.09361, -0.1277, 0.01916), (0.1197, -0.1046, -1.257e-08), (0.1172, -0.1121, -0.0009454), (0.08483, -0.1335, 0.0009454), (0.07693, -0.1328, -6.043e-09)], [], [(2, 3, 79, 78), (3, 77, 82, 79), (77, 0, 80, 82), (1, 76, 83, 81), (8, 9, 6), (5, 9, 8), (5, 4, 9), (7, 4, 5), (7, 11, 10, 4), (5, 12, 11, 7), (8, 13, 12, 5), (6, 14, 13, 8), (9, 15, 14, 6), (10, 16, 21, 15), (11, 17, 16, 10), (12, 18, 17, 11), (13, 19, 18, 12), (14, 20, 19, 13), (15, 21, 20, 14), (16, 22, 27, 21), (17, 23, 22, 16), (18, 24, 23, 17), (19, 25, 24, 18), (20, 26, 25, 19), (21, 27, 26, 20), (22, 28, 33, 27), (23, 29, 28, 22), (24, 30, 29, 23), (25, 31, 30, 24), (26, 32, 31, 25), (27, 33, 32, 26), (28, 34, 39, 33), (29, 35, 34, 28), (30, 36, 35, 29), (31, 37, 36, 30), (32, 38, 37, 31), (33, 39, 38, 32), (35, 41, 40, 34), (36, 42, 41, 35), (37, 43, 42, 36), (38, 44, 43, 37), (39, 45, 44, 38), (40, 46, 51, 45), (41, 47, 46, 40), (42, 48, 47, 41), (43, 49, 48, 42), (44, 50, 49, 43), (45, 51, 50, 44), (46, 52, 57, 51), (47, 53, 52, 46), (48, 54, 53, 47), (49, 55, 54, 48), (50, 56, 55, 49), (51, 57, 56, 50), (52, 58, 63, 57), (53, 59, 58, 52), (54, 60, 59, 53), (55, 61, 60, 54), (56, 62, 61, 55), (57, 63, 62, 56), (58, 64, 69, 63), (59, 65, 64, 58), (60, 66, 65, 59), (61, 67, 66, 60), (62, 68, 67, 61), (63, 69, 68, 62), (64, 70, 75, 69), (65, 71, 70, 64), (66, 72, 71, 65), (67, 73, 72, 66), (68, 74, 73, 67), (69, 75, 74, 68), (70, 0, 77, 75), (71, 1, 0, 70), (72, 76, 1, 71), (73, 2, 76, 72), (74, 3, 2, 73), (75, 77, 3, 74), (34, 40, 45, 39), (4, 10, 15, 9), (76, 2, 78, 83), (0, 1, 81, 80), (85, 87, 86, 84), (89, 90, 91, 88), (87, 92, 93, 86), (95, 85, 84, 94), (88, 93, 92, 89), (90, 95, 94, 91), (93, 84, 86), (93, 94, 84), (83, 78, 85, 95), (78, 79, 87, 85), (79, 82, 92, 87), (80, 81, 90, 89), (88, 91, 94), (82, 80, 89, 92), (88, 94, 93), (81, 83, 95, 90)])
me_b_ziercurve_001.polygons.foreach_set('use_smooth', [True] * 98)
_uv = me_b_ziercurve_001.uv_layers.new(name='UVMap')
_uv.uv.foreach_set('vector', [0.8106, 0.105, 0.765, 0.1001, 0.7685, 0.07374, 0.8127, 0.07948, 0.765, 0.1001, 0.7173, 0.09362, 0.7214, 0.06412, 0.7685, 0.07374, 0.9951, 0.09755, 0.9464, 0.1027, 0.9435, 0.07493, 0.9928, 0.06735, 0.8996, 0.1058, 0.8549, 0.1071, 0.8551, 0.08146, 0.898, 0.0802, 0.5486, 0.7141, 0.5871, 0.7808, 0.5486, 0.7586, 0.5871, 0.6919, 0.5871, 0.7808, 0.5486, 0.7141, 0.5871, 0.6919, 0.6256, 0.7586, 0.5871, 0.7808, 0.6256, 0.7141, 0.6256, 0.7586, 0.5871, 0.6919, 0.8854, 0.6463, 0.8929, 0.6133, 0.9378, 0.6219, 0.9258, 0.6644, 0.8436, 0.6364, 0.8443, 0.6089, 0.8929, 0.6133, 0.8854, 0.6463, 0.8014, 0.6444, 0.7954, 0.611, 0.8443, 0.6089, 0.8436, 0.6364, 0.7602, 0.6604, 0.7502, 0.6175, 0.7954, 0.611, 0.8014, 0.6444, 0.7187, 0.673, 0.7078, 0.6246, 0.7502, 0.6175, 0.7602, 0.6604, 0.9378, 0.6219, 0.9446, 0.5747, 0.9875, 0.5801, 0.9798, 0.631, 0.8929, 0.6133, 0.8978, 0.5702, 0.9446, 0.5747, 0.9378, 0.6219, 0.8443, 0.6089, 0.8452, 0.5679, 0.8978, 0.5702, 0.8929, 0.6133, 0.7954, 0.611, 0.7927, 0.5677, 0.8452, 0.5679, 0.8443, 0.6089, 0.7502, 0.6175, 0.7456, 0.57, 0.7927, 0.5677, 0.7954, 0.611, 0.7078, 0.6246, 0.7025, 0.5733, 0.7456, 0.57, 0.7502, 0.6175, 0.9446, 0.5747, 0.949, 0.5235, 0.9921, 0.5271, 0.9875, 0.5801, 0.8978, 0.5702, 0.9015, 0.5202, 0.949, 0.5235, 0.9446, 0.5747, 0.8452, 0.5679, 0.8464, 0.518, 0.9015, 0.5202, 0.8978, 0.5702, 0.7927, 0.5677, 0.7913, 0.5176, 0.8464, 0.518, 0.8452, 0.5679, 0.7456, 0.57, 0.7437, 0.5186, 0.7913, 0.5176, 0.7927, 0.5677, 0.7025, 0.5733, 0.7005, 0.5202, 0.7437, 0.5186, 0.7456, 0.57, 0.949, 0.5235, 0.953, 0.4695, 0.9966, 0.4722, 0.9921, 0.5271, 0.9015, 0.5202, 0.9038, 0.4665, 0.953, 0.4695, 0.949, 0.5235, 0.8464, 0.518, 0.8477, 0.4639, 0.9038, 0.4665, 0.9015, 0.5202, 0.7913, 0.5176, 0.7915, 0.4638, 0.8477, 0.4639, 0.8464, 0.518, 0.7437, 0.5186, 0.7423, 0.4645, 0.7915, 0.4638, 0.7913, 0.5176, 0.7005, 0.5202, 0.6986, 0.4651, 0.7423, 0.4645, 0.7437, 0.5186, 0.953, 0.4695, 0.9559, 0.4128, 0.9998, 0.414, 0.9966, 0.4722, 0.9038, 0.4665, 0.9052, 0.4115, 0.9559, 0.4128, 0.953, 0.4695, 0.8477, 0.4639, 0.8489, 0.4101, 0.9052, 0.4115, 0.9038, 0.4665, 0.7915, 0.4638, 0.7927, 0.4089, 0.8489, 0.4101, 0.8477, 0.4639, 0.7423, 0.4645, 0.7421, 0.4078, 0.7927, 0.4089, 0.7915, 0.4638, 0.6986, 0.4651, 0.6982, 0.4069, 0.7421, 0.4078, 0.7423, 0.4645, 0.9052, 0.4115, 0.9063, 0.3562, 0.9556, 0.355, 0.9559, 0.4128, 0.8489, 0.4101, 0.8502, 0.3567, 0.9063, 0.3562, 0.9052, 0.4115, 0.7927, 0.4089, 0.7942, 0.3537, 0.8502, 0.3567, 0.8489, 0.4101, 0.7421, 0.4078, 0.7451, 0.3501, 0.7942, 0.3537, 0.7927, 0.4089, 0.6982, 0.4069, 0.7015, 0.3473, 0.7451, 0.3501, 0.7421, 0.4078, 0.9556, 0.355, 0.9546, 0.3049, 0.998, 0.3047, 0.9993, 0.3542, 0.9063, 0.3562, 0.9062, 0.3055, 0.9546, 0.3049, 0.9556, 0.355, 0.8502, 0.3567, 0.8513, 0.3053, 0.9062, 0.3055, 0.9063, 0.3562, 0.7942, 0.3537, 0.7965, 0.3031, 0.8513, 0.3053, 0.8502, 0.3567, 0.7451, 0.3501, 0.7484, 0.3003, 0.7965, 0.3031, 0.7942, 0.3537, 0.7015, 0.3473, 0.7052, 0.298, 0.7484, 0.3003, 0.7451, 0.3501, 0.9546, 0.3049, 0.9546, 0.2638, 0.9987, 0.263, 0.998, 0.3047, 0.9062, 0.3055, 0.9061, 0.2662, 0.9546, 0.2638, 0.9546, 0.3049, 0.8513, 0.3053, 0.8522, 0.2669, 0.9061, 0.2662, 0.9062, 0.3055, 0.7965, 0.3031, 0.7984, 0.2639, 0.8522, 0.2669, 0.8513, 0.3053, 0.7484, 0.3003, 0.7502, 0.2593, 0.7984, 0.2639, 0.7965, 0.3031, 0.7052, 0.298, 0.7064, 0.2566, 0.7502, 0.2593, 0.7484, 0.3003, 0.9546, 0.2638, 0.9541, 0.2284, 0.9998, 0.2271, 0.9987, 0.263, 0.9061, 0.2662, 0.9052, 0.2318, 0.9541, 0.2284, 0.9546, 0.2638, 0.8522, 0.2669, 0.8529, 0.2336, 0.9052, 0.2318, 0.9061, 0.2662, 0.7984, 0.2639, 0.8008, 0.2297, 0.8529, 0.2336, 0.8522, 0.2669, 0.7502, 0.2593, 0.7523, 0.2242, 0.8008, 0.2297, 0.7984, 0.2639, 0.7064, 0.2566, 0.707, 0.2208, 0.7523, 0.2242, 0.7502, 0.2593, 0.9541, 0.2284, 0.9522, 0.1923, 0.9998, 0.1899, 0.9998, 0.2271, 0.9052, 0.2318, 0.9037, 0.1957, 0.9522, 0.1923, 0.9541, 0.2284, 0.8529, 0.2336, 0.8536, 0.197, 0.9037, 0.1957, 0.9052, 0.2318, 0.8008, 0.2297, 0.8036, 0.1938, 0.8536, 0.197, 0.8529, 0.2336, 0.7523, 0.2242, 0.7557, 0.1885, 0.8036, 0.1938, 0.8008, 0.2297, 0.707, 0.2208, 0.7088, 0.1841, 0.7557, 0.1885, 0.7523, 0.2242, 0.9522, 0.1923, 0.9496, 0.1508, 0.9984, 0.1476, 0.9998, 0.1899, 0.9037, 0.1957, 0.9017, 0.154, 0.9496, 0.1508, 0.9522, 0.1923, 0.8536, 0.197, 0.8543, 0.1549, 0.9017, 0.154, 0.9037, 0.1957, 0.8036, 0.1938, 0.8071, 0.1525, 0.8543, 0.1549, 0.8536, 0.197, 0.7557, 0.1885, 0.76, 0.1475, 0.8071, 0.1525, 0.8036, 0.1938, 0.7088, 0.1841, 0.7121, 0.1424, 0.76, 0.1475, 0.7557, 0.1885, 0.9496, 0.1508, 0.9464, 0.1027, 0.9951, 0.09755, 0.9984, 0.1476, 0.9017, 0.154, 0.8996, 0.1058, 0.9464, 0.1027, 0.9496, 0.1508, 0.8543, 0.1549, 0.8549, 0.1071, 0.8996, 0.1058, 0.9017, 0.154, 0.8071, 0.1525, 0.8106, 0.105, 0.8549, 0.1071, 0.8543, 0.1549, 0.76, 0.1475, 0.765, 0.1001, 0.8106, 0.105, 0.8071, 0.1525, 0.7121, 0.1424, 0.7173, 0.09362, 0.765, 0.1001, 0.76, 0.1475, 0.9559, 0.4128, 0.9556, 0.355, 0.9993, 0.3542, 0.9998, 0.414, 0.9258, 0.6644, 0.9378, 0.6219, 0.9798, 0.631, 0.9666, 0.6789, 0.8549, 0.1071, 0.8106, 0.105, 0.8127, 0.07948, 0.8551, 0.08146, 0.9464, 0.1027, 0.8996, 0.1058, 0.898, 0.0802, 0.9435, 0.07493, 0.8174, 0.03935, 0.778, 0.03075, 0.7845, 0.02172, 0.8137, 0.02705, 0.9349, 0.03074, 0.8936, 0.03863, 0.8958, 0.02753, 0.9259, 0.02042, 0.778, 0.03075, 0.7359, 0.01394, 0.7491, 0.004008, 0.7845, 0.02172, 0.8547, 0.0409, 0.8174, 0.03935, 0.8137, 0.02705, 0.8565, 0.02685, 0.9259, 0.02042, 0.9688, 0.0001806, 0.98, 0.01393, 0.9349, 0.03074, 0.8936, 0.03863, 0.8547, 0.0409, 0.8565, 0.02685, 0.8958, 0.02753, 0.6978, 0.715, 0.626, 0.71, 0.6577, 0.6919, 0.6978, 0.715, 0.626, 0.7614, 0.626, 0.71, 0.8551, 0.08146, 0.8127, 0.07948, 0.8174, 0.03935, 0.8547, 0.0409, 0.8127, 0.07948, 0.7685, 0.07374, 0.778, 0.03075, 0.8174, 0.03935, 0.7685, 0.07374, 0.7214, 0.06412, 0.7359, 0.01394, 0.778, 0.03075, 0.9435, 0.07493, 0.898, 0.0802, 0.8936, 0.03863, 0.9349, 0.03074, 0.6978, 0.7663, 0.6661, 0.7845, 0.626, 0.7614, 0.9928, 0.06735, 0.9435, 0.07493, 0.9349, 0.03074, 0.98, 0.01393, 0.6978, 0.7663, 0.626, 0.7614, 0.6978, 0.715, 0.898, 0.0802, 0.8551, 0.08146, 0.8547, 0.0409, 0.8936, 0.03863])
me_b_ziercurve_001.materials.append(mat_hilt)
me_b_ziercurve_001.auto_texspace = False
me_b_ziercurve_001.update()
me_b_ziercurve_002 = bpy.data.meshes.new('BézierCurve.002')
me_b_ziercurve_002.from_pydata([(-0.2511, -0.0841, -0.02107), (-0.2308, -0.09748, -0.02107), (-0.2308, -0.09748, 0.02107), (-0.2511, -0.0841, 0.02107), (-0.04168, -0.005376, -0.01749), (-0.0631, -0.0268, -5.984e-09), (-0.04168, -0.005376, 0.01749), (-0.05596, -0.01966, -0.01749), (-0.05596, -0.01966, 0.01749), (-0.03454, 0.001765, 4.708e-09), (-0.05805, 0.006778, -0.01749), (-0.06797, -0.01082, -0.01749), (-0.07294, -0.01961, -4.443e-09), (-0.06797, -0.01082, 0.01749), (-0.05805, 0.006778, 0.01749), (-0.05309, 0.01557, 4.27e-09), (-0.07846, 0.01548, -0.01749), (-0.0845, -0.003793, -0.01749), (-0.08753, -0.01343, -3.597e-09), (-0.0845, -0.003793, 0.01749), (-0.07846, 0.01548, 0.01749), (-0.07544, 0.02512, 5.512e-09), (-0.1016, 0.02038, -0.01749), (-0.1039, 0.0003099, -0.01749), (-0.1051, -0.009723, -2.581e-09), (-0.1039, 0.0003098, 0.01749), (-0.1016, 0.02038, 0.01749), (-0.1005, 0.03041, 6.131e-09), (-0.1263, 0.02082, -0.01749), (-0.1246, 0.000688, -0.01749), (-0.1238, -0.009376, -1.322e-09), (-0.1246, 0.000688, 0.01749), (-0.1263, 0.02082, 0.01749), (-0.1271, 0.03088, 6.599e-09), (-0.1512, 0.01596, -0.01749), (-0.145, -0.003269, -0.01749), (-0.1419, -0.01288, -1.725e-09), (-0.145, -0.003269, 0.01749), (-0.1512, 0.01596, 0.01749), (-0.1543, 0.02558, 7.78e-09), (-0.1745, 0.004966, -0.01749), (-0.1638, -0.01217, -0.01749), (-0.1585, -0.02074, -2.528e-09), (-0.1638, -0.01217, 0.01749), (-0.1745, 0.004966, 0.01749), (-0.1799, 0.01353, 7.768e-09), (-0.1926, -0.00844, -0.01749), (-0.1795, -0.0238, -0.0175), (-0.1729, -0.03143, -3.223e-09), (-0.1795, -0.0238, 0.0175), (-0.1926, -0.00844, 0.01749), (-0.1991, -0.0007497, 8.283e-09), (-0.2062, -0.02106, -0.0178), (-0.1907, -0.0345, -0.0179), (-0.1828, -0.04129, -7.257e-10), (-0.1907, -0.0345, 0.0179), (-0.2062, -0.02106, 0.0178), (-0.2139, -0.01443, 9.065e-09), (-0.2169, -0.03312, -0.01865), (-0.1994, -0.04562, -0.0187), (-0.1906, -0.05191, 1.694e-09), (-0.1994, -0.04562, 0.0187), (-0.2169, -0.03312, 0.01865), (-0.2257, -0.02691, 1.102e-08), (-0.2269, -0.04692, -0.01969), (-0.2078, -0.05911, -0.01967), (-0.1982, -0.06521, 3.632e-09), (-0.2078, -0.05911, 0.01967), (-0.2269, -0.04692, 0.01969), (-0.2365, -0.04083, 1.387e-08), (-0.2379, -0.0638, -0.02059), (-0.2177, -0.07631, -0.02057), (-0.2077, -0.08256, 5.189e-09), (-0.2177, -0.07631, 0.02057), (-0.2379, -0.0638, 0.02059), (-0.2481, -0.05753, 1.59e-08), (-0.2207, -0.1042, 7.622e-09), (-0.2613, -0.07741, 1.382e-08), (-0.2383, -0.1099, 0.02219), (-0.2596, -0.09585, 0.02219), (-0.2596, -0.09585, -0.02219), (-0.2383, -0.1099, -0.02219), (-0.2703, -0.0888, 1.334e-08), (-0.2276, -0.117, 6.807e-09), (-0.2595, -0.1329, 0.01924), (-0.2525, -0.1316, 0.02219), (-0.2733, -0.1237, 0.01916), (-0.2739, -0.1175, 0.02219), (-0.2723, -0.1244, -0.01924), (-0.2739, -0.1175, -0.02219), (-0.2525, -0.1316, -0.02219), (-0.2585, -0.1335, -0.01916), (-0.2846, -0.1104, 1.232e-08), (-0.2821, -0.1179, 0.0009454), (-0.2497, -0.1393, -0.0009454), (-0.2418, -0.1386, 5.789e-09)], [], [(2, 3, 79, 78), (3, 77, 82, 79), (77, 0, 80, 82), (1, 76, 83, 81), (8, 9, 6), (5, 9, 8), (5, 4, 9), (7, 4, 5), (7, 11, 10, 4), (5, 12, 11, 7), (8, 13, 12, 5), (6, 14, 13, 8), (9, 15, 14, 6), (10, 16, 21, 15), (11, 17, 16, 10), (12, 18, 17, 11), (13, 19, 18, 12), (14, 20, 19, 13), (15, 21, 20, 14), (16, 22, 27, 21), (17, 23, 22, 16), (18, 24, 23, 17), (19, 25, 24, 18), (20, 26, 25, 19), (21, 27, 26, 20), (22, 28, 33, 27), (23, 29, 28, 22), (24, 30, 29, 23), (25, 31, 30, 24), (26, 32, 31, 25), (27, 33, 32, 26), (28, 34, 39, 33), (29, 35, 34, 28), (30, 36, 35, 29), (31, 37, 36, 30), (32, 38, 37, 31), (33, 39, 38, 32), (35, 41, 40, 34), (36, 42, 41, 35), (37, 43, 42, 36), (38, 44, 43, 37), (39, 45, 44, 38), (40, 46, 51, 45), (41, 47, 46, 40), (42, 48, 47, 41), (43, 49, 48, 42), (44, 50, 49, 43), (45, 51, 50, 44), (46, 52, 57, 51), (47, 53, 52, 46), (48, 54, 53, 47), (49, 55, 54, 48), (50, 56, 55, 49), (51, 57, 56, 50), (52, 58, 63, 57), (53, 59, 58, 52), (54, 60, 59, 53), (55, 61, 60, 54), (56, 62, 61, 55), (57, 63, 62, 56), (58, 64, 69, 63), (59, 65, 64, 58), (60, 66, 65, 59), (61, 67, 66, 60), (62, 68, 67, 61), (63, 69, 68, 62), (64, 70, 75, 69), (65, 71, 70, 64), (66, 72, 71, 65), (67, 73, 72, 66), (68, 74, 73, 67), (69, 75, 74, 68), (70, 0, 77, 75), (71, 1, 0, 70), (72, 76, 1, 71), (73, 2, 76, 72), (74, 3, 2, 73), (75, 77, 3, 74), (34, 40, 45, 39), (4, 10, 15, 9), (76, 2, 78, 83), (0, 1, 81, 80), (85, 87, 86, 84), (89, 90, 91, 88), (87, 92, 93, 86), (95, 85, 84, 94), (88, 93, 92, 89), (90, 95, 94, 91), (93, 84, 86), (93, 94, 84), (83, 78, 85, 95), (78, 79, 87, 85), (79, 82, 92, 87), (80, 81, 90, 89), (88, 91, 94), (82, 80, 89, 92), (88, 94, 93), (81, 83, 95, 90)])
me_b_ziercurve_002.polygons.foreach_set('use_smooth', [True] * 98)
_uv = me_b_ziercurve_002.uv_layers.new(name='UVMap')
_uv.uv.foreach_set('vector', [0.06463, 0.6262, 0.1228, 0.6229, 0.1244, 0.6559, 0.06739, 0.6608, 0.1228, 0.6229, 0.1787, 0.6228, 0.1785, 0.6538, 0.1244, 0.6559, 0.1787, 0.6228, 0.2341, 0.6244, 0.2319, 0.6566, 0.1785, 0.6538, 0.292, 0.6287, 0.3556, 0.6347, 0.3516, 0.6748, 0.288, 0.6634, 0.3576, 0.7168, 0.4008, 0.7917, 0.3576, 0.7668, 0.4008, 0.6919, 0.4008, 0.7917, 0.3576, 0.7168, 0.4008, 0.6919, 0.444, 0.7668, 0.4008, 0.7917, 0.444, 0.7168, 0.444, 0.7668, 0.4008, 0.6919, 0.3019, 0.03098, 0.291, 0.07292, 0.2366, 0.06459, 0.2459, 0.009181, 0.3572, 0.0507, 0.3479, 0.08463, 0.291, 0.07292, 0.3019, 0.03098, 0.07295, 0.02741, 0.08255, 0.06967, 0.02528, 0.0796, 0.01708, 0.0454, 0.1297, 0.00737, 0.1372, 0.06304, 0.08255, 0.06967, 0.07295, 0.02741, 0.1879, 0.0001805, 0.1869, 0.06052, 0.1372, 0.06304, 0.1297, 0.00737, 0.2366, 0.06459, 0.2324, 0.1188, 0.1861, 0.1165, 0.1869, 0.06052, 0.291, 0.07292, 0.284, 0.1227, 0.2324, 0.1188, 0.2366, 0.06459, 0.3479, 0.08463, 0.3403, 0.1296, 0.284, 0.1227, 0.291, 0.07292, 0.08255, 0.06967, 0.08801, 0.1197, 0.03148, 0.1248, 0.02528, 0.0796, 0.1372, 0.06304, 0.1397, 0.1173, 0.08801, 0.1197, 0.08255, 0.06967, 0.1869, 0.06052, 0.1861, 0.1165, 0.1397, 0.1173, 0.1372, 0.06304, 0.2324, 0.1188, 0.2299, 0.1734, 0.1852, 0.172, 0.1861, 0.1165, 0.284, 0.1227, 0.2791, 0.1762, 0.2299, 0.1734, 0.2324, 0.1188, 0.3403, 0.1296, 0.3348, 0.1802, 0.2791, 0.1762, 0.284, 0.1227, 0.08801, 0.1197, 0.09125, 0.1732, 0.0354, 0.1755, 0.03148, 0.1248, 0.1397, 0.1173, 0.1405, 0.1721, 0.09125, 0.1732, 0.08801, 0.1197, 0.1861, 0.1165, 0.1852, 0.172, 0.1405, 0.1721, 0.1397, 0.1173, 0.2299, 0.1734, 0.2279, 0.2288, 0.1843, 0.2282, 0.1852, 0.172, 0.2791, 0.1762, 0.2773, 0.2309, 0.2279, 0.2288, 0.2299, 0.1734, 0.3348, 0.1802, 0.3327, 0.2329, 0.2773, 0.2309, 0.2791, 0.1762, 0.09125, 0.1732, 0.09135, 0.228, 0.03583, 0.2282, 0.0354, 0.1755, 0.1405, 0.1721, 0.1408, 0.2274, 0.09135, 0.228, 0.09125, 0.1732, 0.1852, 0.172, 0.1843, 0.2282, 0.1408, 0.2274, 0.1405, 0.1721, 0.2279, 0.2288, 0.2267, 0.2853, 0.1835, 0.2846, 0.1843, 0.2282, 0.2773, 0.2309, 0.2769, 0.2857, 0.2267, 0.2853, 0.2279, 0.2288, 0.3327, 0.2329, 0.3326, 0.2858, 0.2769, 0.2857, 0.2773, 0.2309, 0.09135, 0.228, 0.08999, 0.2828, 0.03435, 0.2812, 0.03583, 0.2282, 0.1408, 0.2274, 0.1402, 0.2839, 0.08999, 0.2828, 0.09135, 0.228, 0.1843, 0.2282, 0.1835, 0.2846, 0.1402, 0.2839, 0.1408, 0.2274, 0.2769, 0.2857, 0.2771, 0.341, 0.2271, 0.3434, 0.2267, 0.2853, 0.3326, 0.2858, 0.3328, 0.3385, 0.2771, 0.341, 0.2769, 0.2857, 0.08999, 0.2828, 0.08809, 0.3381, 0.03245, 0.3339, 0.03435, 0.2812, 0.1402, 0.2839, 0.1381, 0.342, 0.08809, 0.3381, 0.08999, 0.2828, 0.1835, 0.2846, 0.1826, 0.3433, 0.1381, 0.342, 0.1402, 0.2839, 0.2271, 0.3434, 0.2284, 0.3955, 0.1818, 0.3958, 0.1826, 0.3433, 0.2771, 0.341, 0.2792, 0.3932, 0.2284, 0.3955, 0.2271, 0.3434, 0.3328, 0.3385, 0.3352, 0.3891, 0.2792, 0.3932, 0.2771, 0.341, 0.08809, 0.3381, 0.0844, 0.3903, 0.02851, 0.3844, 0.03245, 0.3339, 0.1381, 0.342, 0.1351, 0.3941, 0.0844, 0.3903, 0.08809, 0.3381, 0.1826, 0.3433, 0.1818, 0.3958, 0.1351, 0.3941, 0.1381, 0.342, 0.2284, 0.3955, 0.2292, 0.4399, 0.1811, 0.4413, 0.1818, 0.3958, 0.2792, 0.3932, 0.282, 0.4351, 0.2292, 0.4399, 0.2284, 0.3955, 0.3352, 0.3891, 0.3392, 0.4284, 0.282, 0.4351, 0.2792, 0.3932, 0.0844, 0.3903, 0.08029, 0.4321, 0.02329, 0.4236, 0.02851, 0.3844, 0.1351, 0.3941, 0.133, 0.4384, 0.08029, 0.4321, 0.0844, 0.3903, 0.1818, 0.3958, 0.1811, 0.4413, 0.133, 0.4384, 0.1351, 0.3941, 0.2292, 0.4399, 0.2307, 0.4788, 0.1805, 0.4806, 0.1811, 0.4413, 0.282, 0.4351, 0.2857, 0.4731, 0.2307, 0.4788, 0.2292, 0.4399, 0.3392, 0.4284, 0.345, 0.4651, 0.2857, 0.4731, 0.282, 0.4351, 0.08029, 0.4321, 0.07543, 0.47, 0.01633, 0.4601, 0.02329, 0.4236, 0.133, 0.4384, 0.1303, 0.4773, 0.07543, 0.47, 0.08029, 0.4321, 0.1811, 0.4413, 0.1805, 0.4806, 0.1303, 0.4773, 0.133, 0.4384, 0.2307, 0.4788, 0.2333, 0.5197, 0.1799, 0.5211, 0.1805, 0.4806, 0.2857, 0.4731, 0.29, 0.5151, 0.2333, 0.5197, 0.2307, 0.4788, 0.345, 0.4651, 0.3517, 0.5083, 0.29, 0.5151, 0.2857, 0.4731, 0.07543, 0.47, 0.06991, 0.512, 0.008216, 0.5033, 0.01633, 0.4601, 0.1303, 0.4773, 0.1266, 0.5182, 0.06991, 0.512, 0.07543, 0.47, 0.1805, 0.4806, 0.1799, 0.5211, 0.1266, 0.5182, 0.1303, 0.4773, 0.2333, 0.5197, 0.2352, 0.5677, 0.1793, 0.568, 0.1799, 0.5211, 0.29, 0.5151, 0.2935, 0.5663, 0.2352, 0.5677, 0.2333, 0.5197, 0.3517, 0.5083, 0.3572, 0.5642, 0.2935, 0.5663, 0.29, 0.5151, 0.06991, 0.512, 0.06489, 0.5632, 0.0009966, 0.5591, 0.008216, 0.5033, 0.1266, 0.5182, 0.1234, 0.5663, 0.06489, 0.5632, 0.06991, 0.512, 0.1799, 0.5211, 0.1793, 0.568, 0.1234, 0.5663, 0.1266, 0.5182, 0.2352, 0.5677, 0.2341, 0.6244, 0.1787, 0.6228, 0.1793, 0.568, 0.2935, 0.5663, 0.292, 0.6287, 0.2341, 0.6244, 0.2352, 0.5677, 0.3572, 0.5642, 0.3556, 0.6347, 0.292, 0.6287, 0.2935, 0.5663, 0.06489, 0.5632, 0.06463, 0.6262, 0.0001805, 0.63, 0.0009966, 0.5591, 0.1234, 0.5663, 0.1228, 0.6229, 0.06463, 0.6262, 0.06489, 0.5632, 0.1793, 0.568, 0.1787, 0.6228, 0.1228, 0.6229, 0.1234, 0.5663, 0.2267, 0.2853, 0.2271, 0.3434, 0.1826, 0.3433, 0.1835, 0.2846, 0.2459, 0.009181, 0.2366, 0.06459, 0.1869, 0.06052, 0.1879, 0.0001805, 0.0001805, 0.63, 0.06463, 0.6262, 0.06739, 0.6608, 0.002635, 0.6705, 0.2341, 0.6244, 0.292, 0.6287, 0.288, 0.6634, 0.2319, 0.6566, 0.07683, 0.7161, 0.1297, 0.709, 0.1266, 0.7227, 0.08793, 0.7296, 0.2257, 0.7091, 0.2773, 0.7178, 0.269, 0.7299, 0.2304, 0.7246, 0.1297, 0.709, 0.1784, 0.7039, 0.176, 0.7218, 0.1266, 0.7227, 0.02205, 0.7391, 0.07683, 0.7161, 0.08793, 0.7296, 0.0362, 0.7554, 0.2304, 0.7246, 0.176, 0.7218, 0.1784, 0.7039, 0.2257, 0.7091, 0.2773, 0.7178, 0.3299, 0.7413, 0.313, 0.7532, 0.269, 0.7299, 0.6982, 0.7573, 0.7788, 0.7628, 0.7432, 0.7832, 0.6982, 0.7573, 0.7788, 0.7051, 0.7788, 0.7628, 0.002635, 0.6705, 0.06739, 0.6608, 0.07683, 0.7161, 0.02205, 0.7391, 0.06739, 0.6608, 0.1244, 0.6559, 0.1297, 0.709, 0.07683, 0.7161, 0.1244, 0.6559, 0.1785, 0.6538, 0.1784, 0.7039, 0.1297, 0.709, 0.2319, 0.6566, 0.288, 0.6634, 0.2773, 0.7178, 0.2257, 0.7091, 0.6982, 0.6996, 0.7337, 0.6792, 0.7788, 0.7051, 0.1785, 0.6538, 0.2319, 0.6566, 0.2257, 0.7091, 0.1784, 0.7039, 0.6982, 0.6996, 0.7788, 0.7051, 0.6982, 0.7573, 0.288, 0.6634, 0.3516, 0.6748, 0.3299, 0.7413, 0.2773, 0.7178])
me_b_ziercurve_002.materials.append(mat_hilt)
me_b_ziercurve_002.auto_texspace = False
me_b_ziercurve_002.update()
me_cube = bpy.data.meshes.new('Cube')
me_cube.from_pydata([(-0.07339, -0.01069, -0.04054), (-0.07013, -0.01069, 0.04054), (-0.07339, 0.01069, -0.04054), (-0.07013, 0.01069, 0.04054), (0.07358, -0.001976, -0.04054), (0.07687, -0.001976, 0.04054), (0.07358, 0.001976, -0.04054), (0.07687, 0.001976, 0.04054), (-0.04313, -0.004807, 0.3484), (-0.04313, 0.004807, 0.3484), (0.1154, 0.0, 0.3484), (-0.02259, 0.009723, -0.04054), (-0.02259, -0.009723, -0.04054), (-0.0193, -0.009723, 0.04054), (-0.0193, 0.009723, 0.04054), (0.01923, -0.009723, 0.3484), (0.01923, 0.009723, 0.3484), (0.02549, -0.006448, -0.04054), (0.02549, 0.006448, -0.04054), (0.02878, 0.006448, 0.04054), (0.02878, -0.006448, 0.04054), (0.06731, -0.006448, 0.3484), (0.09186, 0.0, 0.1945), (-0.05518, -0.004807, 0.1945), (0.06731, 0.006448, 0.3484), (-0.004301, -0.009723, 0.1945), (-0.05518, 0.004807, 0.1945), (0.04377, -0.006448, 0.1945), (0.02983, -0.005677, 0.8889), (0.06641, 0.0, 0.8942), (-0.004301, 0.009723, 0.1945), (0.02066, 0.0, 0.9928), (0.04377, 0.006448, 0.1945), (-0.05149, 0.0, 1.074), (-0.02041, 0.0, 1.042), (0.08232, -0.006448, 0.5451), (0.03424, -0.009723, 0.5451), (-0.04007, -0.004807, 0.5451), (0.02983, 0.005677, 0.8889), (0.1304, 0.0, 0.5451), (-0.04456, -0.004807, 0.6878), (-0.05971, -0.004807, 0.7955), (-0.05012, -0.004807, 0.7417), (0.08232, 0.006448, 0.5451), (0.03424, 0.009723, 0.5451), (-0.04007, 0.004807, 0.5451), (0.09821, 0.0, 0.7955), (0.1241, 0.0, 0.6878), (0.1147, 0.0, 0.7417), (0.02794, -0.009723, 0.6878), (0.001172, -0.009723, 0.7955), (0.01829, -0.009723, 0.7417), (-0.04456, 0.004807, 0.6878), (-0.05971, 0.004807, 0.7955), (-0.05012, 0.004807, 0.7417), (0.07602, -0.006448, 0.6878), (0.04972, -0.006448, 0.7955), (0.06649, -0.006448, 0.7417), (-0.009978, -0.007314, 0.8893), (-0.09005, -0.004807, 0.8904), (-0.05657, -0.005486, 0.9793), (-0.06319, -0.007735, 0.9499), (-0.07519, -0.006397, 0.9197), (-0.05579, 0.0, 1.071), (0.02794, 0.009723, 0.6878), (0.001172, 0.009723, 0.7955), (-0.07586, -0.00726, 0.8452), (-0.07339, 0.0, -0.04054), (-0.07013, 0.0, 0.04054), (0.07358, 0.0, -0.04054), (0.07687, 0.0, 0.04054), (-0.04313, 0.0, 0.3484), (-0.02259, 0.0, -0.04054), (0.02549, 0.0, -0.04054), (-0.05518, 0.0, 0.1945), (-0.04007, 0.0, 0.5451), (-0.05971, 0.0, 0.7955), (-0.05012, 0.0, 0.7417), (-0.04456, 0.0, 0.6878), (-0.05657, 0.0, 0.9793), (-0.06319, 0.0, 0.9499), (-0.07519, 0.0, 0.9197), (-0.09005, 0.0, 0.8904), (-0.07586, 0.0, 0.8452), (0.01829, 0.009723, 0.7417), (0.07602, 0.006448, 0.6878), (0.04972, 0.006448, 0.7955), (0.06649, 0.006448, 0.7417), (-0.009978, 0.007314, 0.8893), (-0.09005, 0.004807, 0.8904), (-0.05657, 0.005486, 0.9793), (-0.06319, 0.007735, 0.9499), (-0.07519, 0.006397, 0.9197), (-0.07586, 0.00726, 0.8452)], [], [(69, 6, 7, 70), (26, 9, 16, 30), (69, 70, 5, 4), (12, 13, 1, 0), (73, 69, 4, 17), (74, 23, 8, 71), (27, 22, 10, 21), (3, 26, 30, 14), (86, 38, 29, 46), (23, 25, 15, 8), (67, 72, 12, 0), (17, 20, 13, 12), (32, 24, 10, 22), (4, 5, 20, 17), (71, 75, 45, 9), (25, 27, 21, 15), (72, 73, 17, 12), (6, 18, 19, 7), (13, 20, 27, 25), (19, 32, 22, 7), (1, 13, 25, 23), (68, 74, 26, 3), (14, 30, 32, 19), (20, 5, 22, 27), (68, 1, 23, 74), (11, 2, 3, 14), (38, 34, 31, 29), (75, 78, 52, 45), (56, 46, 29, 28), (71, 8, 37, 75), (84, 64, 52, 54), (15, 21, 35, 36), (86, 87, 84, 65), (21, 10, 39, 35), (8, 15, 36, 37), (65, 84, 54, 53), (48, 47, 85, 87), (46, 48, 87, 86), (43, 85, 47, 39), (76, 83, 93, 53), (50, 41, 42, 51), (51, 42, 40, 49), (90, 63, 33, 88), (65, 88, 38, 86), (56, 50, 51, 57), (57, 51, 49, 55), (93, 89, 92, 91, 90, 88), (83, 82, 89, 93), (46, 56, 57, 48), (48, 57, 55, 47), (37, 36, 49, 40), (75, 37, 40, 78), (76, 41, 66, 83), (44, 64, 85, 43), (45, 52, 64, 44), (24, 43, 39, 10), (88, 33, 34, 38), (16, 44, 43, 24), (35, 39, 47, 55), (28, 29, 31, 34), (58, 28, 34, 33), (36, 35, 55, 49), (90, 91, 80, 79), (91, 92, 81, 80), (92, 89, 82, 81), (53, 93, 88, 65), (83, 66, 59, 82), (50, 56, 28, 58), (60, 58, 33, 63), (54, 52, 78, 77), (53, 54, 77, 76), (66, 58, 60, 61, 62, 59), (41, 50, 58, 66), (7, 22, 70), (2, 67, 68, 3), (62, 81, 82, 59), (61, 80, 81, 62), (60, 79, 80, 61), (42, 77, 78, 40), (41, 76, 77, 42), (90, 79, 63), (87, 85, 64, 84), (60, 63, 79), (18, 11, 14, 19), (30, 16, 24, 32), (9, 45, 44, 16), (5, 70, 22), (73, 18, 6, 69), (67, 2, 11, 72), (72, 11, 18, 73), (0, 1, 68, 67), (74, 71, 9, 26)])
me_cube.polygons.foreach_set('use_smooth', [True] * 92)
_k = set([(14, 30), (15, 25), (15, 36), (16, 30), (16, 44), (36, 49), (44, 64), (49, 51), (50, 51), (50, 58), (64, 84), (65, 84), (65, 88)])
me_cube.attributes.new('sharp_edge', 'BOOLEAN', 'EDGE').data.foreach_set('value', [ (min(e.vertices), max(e.vertices)) in _k for e in me_cube.edges])
_uv = me_cube.uv_layers.new(name='UVMap')
_uv.uv.foreach_set('vector', [0.02739, 0.007386, 0.02919, 0.007347, 0.03081, 0.08134, 0.02901, 0.08136, 0.1641, 0.2122, 0.1609, 0.3569, 0.1026, 0.3583, 0.117, 0.2156, 0.3185, 0.01373, 0.3137, 0.08757, 0.3119, 0.08747, 0.3167, 0.01362, 0.2294, 0.004342, 0.2253, 0.07756, 0.1811, 0.07241, 0.1829, 0.0004839, 0.3324, 0.08841, 0.3324, 0.1314, 0.3306, 0.1314, 0.3267, 0.08841, 0.1686, 0.2123, 0.173, 0.2124, 0.1699, 0.3571, 0.1654, 0.357, 0.2638, 0.2228, 0.3074, 0.2276, 0.316, 0.3669, 0.2722, 0.3641, 0.1622, 0.072, 0.1641, 0.2122, 0.117, 0.2156, 0.1177, 0.07522, 0.05826, 0.7637, 0.06955, 0.8456, 0.03732, 0.8501, 0.0154, 0.7605, 0.173, 0.2124, 0.22, 0.2179, 0.2281, 0.3611, 0.1699, 0.3571, 0.3324, 6.181e-05, 0.3324, 0.04545, 0.3237, 0.04545, 0.3229, 6.181e-05, 0.2731, 0.008874, 0.2683, 0.08248, 0.2253, 0.07756, 0.2294, 0.004342, 0.07291, 0.2186, 0.05837, 0.3594, 0.01452, 0.3603, 0.02917, 0.2215, 0.3167, 0.01362, 0.3119, 0.08747, 0.2683, 0.08248, 0.2731, 0.008874, 0.1654, 0.357, 0.1614, 0.5419, 0.1569, 0.5418, 0.1609, 0.3569, 0.22, 0.2179, 0.2638, 0.2228, 0.2722, 0.3641, 0.2281, 0.3611, 0.3324, 0.04545, 0.3324, 0.08841, 0.3267, 0.08841, 0.3237, 0.04545, 0.02919, 0.007347, 0.07301, 0.004512, 0.07455, 0.07826, 0.03081, 0.08134, 0.2253, 0.07756, 0.2683, 0.08248, 0.2638, 0.2228, 0.22, 0.2179, 0.07455, 0.07826, 0.07291, 0.2186, 0.02917, 0.2215, 0.03081, 0.08134, 0.1811, 0.07241, 0.2253, 0.07756, 0.22, 0.2179, 0.173, 0.2124, 0.1716, 0.07221, 0.1686, 0.2123, 0.1641, 0.2122, 0.1622, 0.072, 0.1177, 0.07522, 0.117, 0.2156, 0.07291, 0.2186, 0.07455, 0.07826, 0.2683, 0.08248, 0.3119, 0.08747, 0.3074, 0.2276, 0.2638, 0.2228, 0.1716, 0.07221, 0.1811, 0.07241, 0.173, 0.2124, 0.1686, 0.2123, 0.1169, 0.001889, 0.1635, 6.184e-05, 0.1622, 0.072, 0.1177, 0.07522, 0.06955, 0.8456, 0.1221, 0.9741, 0.0833, 0.9342, 0.03732, 0.8501, 0.1614, 0.5419, 0.1584, 0.6766, 0.1539, 0.6765, 0.1569, 0.5418, 0.2547, 0.768, 0.2977, 0.7666, 0.2719, 0.8552, 0.2399, 0.8493, 0.1654, 0.357, 0.1699, 0.3571, 0.1659, 0.542, 0.1614, 0.5419, 0.09072, 0.7193, 0.08665, 0.6702, 0.1539, 0.6765, 0.1529, 0.7275, 0.2281, 0.3611, 0.2722, 0.3641, 0.279, 0.5434, 0.2351, 0.5427, 0.05826, 0.7637, 0.04784, 0.7154, 0.09072, 0.7193, 0.1003, 0.767, 0.2722, 0.3641, 0.316, 0.3669, 0.3227, 0.5441, 0.279, 0.5434, 0.1699, 0.3571, 0.2281, 0.3611, 0.2351, 0.5427, 0.1659, 0.542, 0.1003, 0.767, 0.09072, 0.7193, 0.1529, 0.7275, 0.1523, 0.7767, 0.004994, 0.7121, 6.178e-05, 0.6643, 0.04318, 0.667, 0.04784, 0.7154, 0.0154, 0.7605, 0.004994, 0.7121, 0.04784, 0.7154, 0.05826, 0.7637, 0.04376, 0.5382, 0.04318, 0.667, 6.178e-05, 0.6643, 6.178e-05, 0.5371, 0.1563, 0.7767, 0.1554, 0.8166, 0.1505, 0.8166, 0.1523, 0.7767, 0.2126, 0.7695, 0.1602, 0.7768, 0.1617, 0.7277, 0.2242, 0.7222, 0.2242, 0.7222, 0.1617, 0.7277, 0.163, 0.6767, 0.2304, 0.6733, 0.1486, 0.9127, 0.1522, 0.9635, 0.1514, 0.9999, 0.1028, 0.8461, 0.1003, 0.767, 0.1028, 0.8461, 0.06955, 0.8456, 0.05826, 0.7637, 0.2547, 0.768, 0.2126, 0.7695, 0.2242, 0.7222, 0.2672, 0.7202, 0.2672, 0.7202, 0.2242, 0.7222, 0.2304, 0.6733, 0.274, 0.672, 0.1505, 0.8166, 0.1521, 0.8439, 0.15, 0.8628, 0.1479, 0.8866, 0.1486, 0.9127, 0.1028, 0.8461, 0.1554, 0.8166, 0.1548, 0.8439, 0.1521, 0.8439, 0.1505, 0.8166, 0.2977, 0.7666, 0.2547, 0.768, 0.2672, 0.7202, 0.3102, 0.7188, 0.3102, 0.7188, 0.2672, 0.7202, 0.274, 0.672, 0.3172, 0.6712, 0.1659, 0.542, 0.2351, 0.5427, 0.2304, 0.6733, 0.163, 0.6767, 0.1614, 0.5419, 0.1659, 0.542, 0.163, 0.6767, 0.1584, 0.6766, 0.1563, 0.7767, 0.1602, 0.7768, 0.1603, 0.8168, 0.1554, 0.8166, 0.08772, 0.5395, 0.08665, 0.6702, 0.04318, 0.667, 0.04376, 0.5382, 0.1569, 0.5418, 0.1539, 0.6765, 0.08665, 0.6702, 0.08772, 0.5395, 0.05837, 0.3594, 0.04376, 0.5382, 6.178e-05, 0.5371, 0.01452, 0.3603, 0.1028, 0.8461, 0.1514, 0.9999, 0.1221, 0.9741, 0.06955, 0.8456, 0.1026, 0.3583, 0.08772, 0.5395, 0.04376, 0.5382, 0.05837, 0.3594, 0.279, 0.5434, 0.3227, 0.5441, 0.3172, 0.6712, 0.274, 0.672, 0.2399, 0.8493, 0.2719, 0.8552, 0.2223, 0.9373, 0.1818, 0.9754, 0.2066, 0.8484, 0.2399, 0.8493, 0.1818, 0.9754, 0.1514, 0.9999, 0.2351, 0.5427, 0.279, 0.5434, 0.274, 0.672, 0.2304, 0.6733, 0.1486, 0.9127, 0.1479, 0.8866, 0.1539, 0.8868, 0.1533, 0.9127, 0.1479, 0.8866, 0.15, 0.8628, 0.1544, 0.863, 0.1539, 0.8868, 0.15, 0.8628, 0.1521, 0.8439, 0.1548, 0.8439, 0.1544, 0.863, 0.1523, 0.7767, 0.1505, 0.8166, 0.1028, 0.8461, 0.1003, 0.767, 0.1554, 0.8166, 0.1603, 0.8168, 0.1575, 0.844, 0.1548, 0.8439, 0.2126, 0.7695, 0.2547, 0.768, 0.2399, 0.8493, 0.2066, 0.8484, 0.1579, 0.9129, 0.2066, 0.8484, 0.1514, 0.9999, 0.1522, 0.9635, 0.1529, 0.7275, 0.1539, 0.6765, 0.1584, 0.6766, 0.1573, 0.7276, 0.1523, 0.7767, 0.1529, 0.7275, 0.1573, 0.7276, 0.1563, 0.7767, 0.1603, 0.8168, 0.2066, 0.8484, 0.1579, 0.9129, 0.1598, 0.8868, 0.1588, 0.863, 0.1575, 0.844, 0.1602, 0.7768, 0.2126, 0.7695, 0.2066, 0.8484, 0.1603, 0.8168, 0.03081, 0.08134, 0.02917, 0.2215, 0.02901, 0.08136, 0.1635, 6.184e-05, 0.1732, 0.0002496, 0.1716, 0.07221, 0.1622, 0.072, 0.1588, 0.863, 0.1544, 0.863, 0.1548, 0.8439, 0.1575, 0.844, 0.1598, 0.8868, 0.1539, 0.8868, 0.1544, 0.863, 0.1588, 0.863, 0.1579, 0.9129, 0.1533, 0.9127, 0.1539, 0.8868, 0.1598, 0.8868, 0.1617, 0.7277, 0.1573, 0.7276, 0.1584, 0.6766, 0.163, 0.6767, 0.1602, 0.7768, 0.1563, 0.7767, 0.1573, 0.7276, 0.1617, 0.7277, 0.1486, 0.9127, 0.1533, 0.9127, 0.1522, 0.9635, 0.04784, 0.7154, 0.04318, 0.667, 0.08665, 0.6702, 0.09072, 0.7193, 0.1579, 0.9129, 0.1522, 0.9635, 0.1533, 0.9127, 0.07301, 0.004512, 0.1169, 0.001889, 0.1177, 0.07522, 0.07455, 0.07826, 0.117, 0.2156, 0.1026, 0.3583, 0.05837, 0.3594, 0.07291, 0.2186, 0.1609, 0.3569, 0.1569, 0.5418, 0.08772, 0.5395, 0.1026, 0.3583, 0.3119, 0.08747, 0.3137, 0.08757, 0.3074, 0.2276, 0.3324, 0.08841, 0.3382, 0.08841, 0.3342, 0.1314, 0.3324, 0.1314, 0.3324, 6.181e-05, 0.342, 6.181e-05, 0.3411, 0.04545, 0.3324, 0.04545, 0.3324, 0.04545, 0.3411, 0.04545, 0.3382, 0.08841, 0.3324, 0.08841, 0.1829, 0.0004839, 0.1811, 0.07241, 0.1716, 0.07221, 0.1732, 0.0002496, 0.1686, 0.2123, 0.1654, 0.357, 0.1609, 0.3569, 0.1641, 0.2122])
me_cube.materials.append(mat_blade)
me_cube.use_mirror_y = True
me_cube.update()

# ---- objects
ob_cube = bpy.data.objects.new('Cube', me_cube_001)
ob_cylinder = bpy.data.objects.new('Cylinder', me_cylinder)
ob_cylinder_001 = bpy.data.objects.new('Cylinder.001', me_cylinder_001)
ob_cube_001 = bpy.data.objects.new('Cube.001', me_cube_002)
ob_b_ziercurve = bpy.data.objects.new('BézierCurve', me_b_ziercurve_001)
ob_b_ziercurve_001 = bpy.data.objects.new('BézierCurve.001', me_b_ziercurve_002)
ob_cube_002 = bpy.data.objects.new('Cube.002', me_cube)

# ---- transforms, parenting, visibility, modifiers, constraints
ob_cube.location = (0.1336, 1.726e-15, 0.0508)
ob_cube.rotation_euler = (-0.0, 3.142, 0.7854)
_m = ob_cube.modifiers.new('Smooth by Angle', 'NODES')
_m.node_group = ng_smooth_by_angle
_m.use_pin_to_last = True
_m.show_group_selector = False
ob_cylinder.location = (0.1336, 1.726e-15, 0.1416)
_m = ob_cylinder.modifiers.new('Smooth by Angle', 'NODES')
_m.node_group = ng_smooth_by_angle
_m.use_pin_to_last = True
_m.show_group_selector = False
ob_cylinder_001.location = (0.1336, 1.726e-15, 0.2088)
_m = ob_cylinder_001.modifiers.new('Smooth by Angle', 'NODES')
_m.node_group = ng_smooth_by_angle
_m.use_pin_to_last = True
_m.show_group_selector = False
ob_cube_001.location = (0.1336, 1.726e-15, 0.4539)
ob_b_ziercurve.location = (0.2984, 1.726e-15, 0.4481)
ob_b_ziercurve.rotation_euler = (1.571, -0.0, 0.0)
_m = ob_b_ziercurve.modifiers.new('Smooth by Angle', 'NODES')
_m.node_group = ng_smooth_by_angle
_m.use_pin_to_last = True
_m.show_group_selector = False
ob_b_ziercurve_001.location = (0.1336, 3.856e-15, 0.4539)
ob_b_ziercurve_001.rotation_euler = (4.712, -0.0, 0.0)
_m = ob_b_ziercurve_001.modifiers.new('Smooth by Angle', 'NODES')
_m.node_group = ng_smooth_by_angle
_m.use_pin_to_last = True
_m.show_group_selector = False
ob_cube_002.location = (0.1336, 1.726e-15, 0.527)
ob_cube_002.use_mesh_mirror_y = True
_m = ob_cube_002.modifiers.new('Smooth by Angle', 'NODES')
_m.node_group = ng_smooth_by_angle
_m.use_pin_to_last = True
_m.show_group_selector = False

# ---- collection membership
col_collection.objects.link(ob_cube)
col_collection.objects.link(ob_cylinder)
col_collection.objects.link(ob_cylinder_001)
col_collection.objects.link(ob_cube_001)
col_collection.objects.link(ob_b_ziercurve)
col_collection.objects.link(ob_b_ziercurve_001)
col_collection.objects.link(ob_cube_002)

# ---- scene / render settings (as saved in the file)
scene.frame_start = 1; scene.frame_end = 250; scene.frame_set(29)
scene.render.engine = 'BLENDER_EEVEE_NEXT'
bpy.context.view_layer.update()

# ---- added for rendering (the .blend has no active camera and no usable light): camera, sun
cam_auto = bpy.data.cameras.new('AutoCamera')
cam_auto.lens = 50.0
cam_auto.sensor_width = 36.0
cam_auto.clip_end = 1000.0
ob_auto_camera = bpy.data.objects.new('AutoCamera', cam_auto)
scene.collection.objects.link(ob_auto_camera)
ob_auto_camera.location = (1.70634, -1.88731, 2.0602)
ob_auto_camera.rotation_euler = (1.09748, -7.21219e-08, 0.694738)
scene.camera = ob_auto_camera
light_auto_sun = bpy.data.lights.new('AutoSun', 'SUN')
light_auto_sun.energy = 3.0
light_auto_sun.angle = 0.0523599
ob_auto_sun = bpy.data.objects.new('AutoSun', light_auto_sun)
scene.collection.objects.link(ob_auto_sun)
ob_auto_sun.rotation_euler = (0.872665, 0.174533, 0.523599)
bpy.context.view_layer.update()

